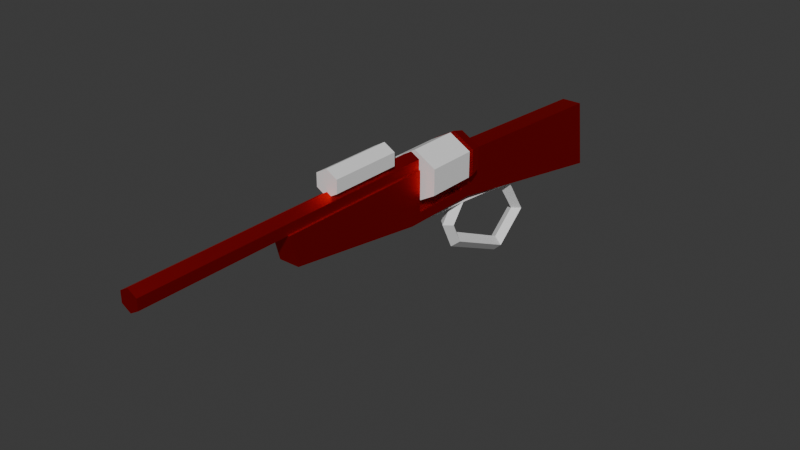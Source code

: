 # Source: big_iron1.blend  (saved by Blender 4.0.36; exported with 4.5.12 LTS)
import bpy
from mathutils import Matrix  # noqa: F401  (used for matrix-valued properties, if any)

bpy.ops.wm.read_factory_settings(use_empty=True)
scene = bpy.context.scene
scene.name = 'Scene'

# ---- images (referenced by path relative to the original .blend; pixels are not part of the script)
import os
ASSET_DIR = os.environ.get("B2B_ASSET_DIR", "")  # directory of the original .blend (textures are referenced by path, not embedded)
HERE = os.path.dirname(os.path.abspath(__file__))  # packed textures are extracted next to this script under _unpacked/

def load_image(name, relpath, width, height, colorspace="sRGB"):
    """Load a texture the original file referenced (path relative to the .blend, or extracted next to this script)."""
    p = next((c for c in (os.path.join(HERE, relpath), os.path.join(ASSET_DIR, relpath)) if relpath and os.path.exists(c)), "")
    if p:
        img = bpy.data.images.load(p, check_existing=True)
        img.name = name
    else:  # same state as the original file: an image datablock whose file is absent (Cycles renders it pink)
        img = bpy.data.images.new(name, width, height)
        img.source = "FILE"
        img.filepath = "//" + (relpath or name)
    img.colorspace_settings.name = colorspace
    return img
img_big_iron_metallic = load_image('big_iron_metallic', 'big_iron_metallic.png', 1024, 1024, 'sRGB')

# ---- materials (node trees are filled in below, after node groups)
mat_material = bpy.data.materials.new('Material')
mat_material.alpha_threshold = 0.0
mat_material.use_transparent_shadow = False
mat_material.roughness = 0.5
mat_material.line_color = (0.0, 0.0, 0.0, 1.0)

# ---- material node trees
mat_material.use_nodes = True; mat_material.node_tree.nodes.clear()
_N = mat_material.node_tree.nodes; _L = mat_material.node_tree.links
n0 = _N.new('ShaderNodeOutputMaterial'); n0.name = 'Material Output'; n0.location = (300, 300)
n1 = _N.new('ShaderNodeBsdfPrincipled'); n1.name = 'Principled BSDF'; n1.location = (10, 300)
n1.inputs[0].default_value = (0.8001, 0.0005074, 0.0, 1.0)
n1.inputs[3].default_value = 1.45
n2 = _N.new('ShaderNodeTexImage'); n2.name = 'Image Texture.001'; n2.location = (-280, 280)
n2.image = img_big_iron_metallic
n2.interpolation = 'Closest'
_L.new(n1.outputs[0], n0.inputs[0])
_L.new(n2.outputs[1], n1.inputs[1])
n0.is_active_output = True

# ---- world
world_world = bpy.data.worlds.new('World'); scene.world = world_world
world_world.use_nodes = True; world_world.node_tree.nodes.clear()
_N = world_world.node_tree.nodes; _L = world_world.node_tree.links
n0 = _N.new('ShaderNodeOutputWorld'); n0.name = 'World Output'; n0.location = (300, 300)
n1 = _N.new('ShaderNodeBackground'); n1.name = 'Background'; n1.location = (10, 300)
n1.inputs[0].default_value = (0.05088, 0.05088, 0.05088, 1.0)
_L.new(n1.outputs[0], n0.inputs[0])
n0.is_active_output = True
world_world.color = (0.05088, 0.05088, 0.05088)
world_world.use_sun_shadow = False
world_world.sun_shadow_jitter_overblur = 0.0

# ---- meshes
me_cylinder = bpy.data.meshes.new('Cylinder')
me_cylinder.from_pydata([(0.0, 0.25, -0.25), (0.0, 0.25, 0.25), (0.2165, 0.125, -0.25), (0.2165, 0.125, 0.25), (0.2165, -0.125, -0.25), (0.2165, -0.125, 0.25), (0.0, -0.25, -0.25), (0.0, -0.25, 0.25), (-0.2165, -0.125, -0.25), (-0.2165, -0.125, 0.25), (-0.2165, 0.125, -0.25), (-0.2165, 0.125, 0.25)], [], [(0, 1, 3, 2), (2, 3, 5, 4), (4, 5, 7, 6), (6, 7, 9, 8), (3, 1, 11, 9, 7, 5), (8, 9, 11, 10), (10, 11, 1, 0), (0, 2, 4, 6, 8, 10)])
_uv = me_cylinder.uv_layers.new(name='UVMap')
_uv.uv.foreach_set('vector', [1.0, 0.7525, 1.0, 1.003, 0.8333, 1.003, 0.8333, 0.7525, 0.8333, 0.7525, 0.8333, 1.003, 0.6667, 1.003, 0.6667, 0.7525, 0.6667, 0.7525, 0.6667, 1.003, 0.5, 1.003, 0.5, 0.7525, 0.5, 0.7525, 0.5, 1.003, 0.3333, 1.003, 0.3333, 0.7525, 0.4578, 0.6875, 0.25, 0.7475, 0.04215, 0.6875, 0.04215, 0.5675, 0.25, 0.5075, 0.4578, 0.5675, 0.3333, 0.7525, 0.3333, 1.003, 0.1667, 1.003, 0.1667, 0.7525, 0.1667, 0.7525, 0.1667, 1.003, 0.0, 1.003, 0.0, 0.7525, 0.75, 0.7475, 0.9578, 0.6875, 0.9578, 0.5675, 0.75, 0.5075, 0.5422, 0.5675, 0.5422, 0.6875])
me_cylinder.update()
me_cylinder.normals_split_custom_set([tuple(v) for v in zip(*[iter([0.5, 0.866, 0.0, 0.5, 0.866, 0.0, 0.5, 0.866, 0.0, 0.5, 0.866, 0.0, 1.0, 0.0, 0.0, 1.0, 0.0, 0.0, 1.0, 0.0, 0.0, 1.0, 0.0, 0.0, 0.5, -0.866, 0.0, 0.5, -0.866, 0.0, 0.5, -0.866, 0.0, 0.5, -0.866, 0.0, -0.5, -0.866, 0.0, -0.5, -0.866, 0.0, -0.5, -0.866, 0.0, -0.5, -0.866, 0.0, 0.0, 0.0, 1.0, 0.0, 0.0, 1.0, 0.0, 0.0, 1.0, 0.0, 0.0, 1.0, 0.0, 0.0, 1.0, 0.0, 0.0, 1.0, -1.0, 0.0, 0.0, -1.0, 0.0, 0.0, -1.0, 0.0, 0.0, -1.0, 0.0, 0.0, -0.5, 0.866, 0.0, -0.5, 0.866, 0.0, -0.5, 0.866, 0.0, -0.5, 0.866, 0.0, 0.0, 0.0, -1.0, 0.0, 0.0, -1.0, 0.0, 0.0, -1.0, 0.0, 0.0, -1.0, 0.0, 0.0, -1.0, 0.0, 0.0, -1.0])] * 3)])
me_lever = bpy.data.meshes.new('Lever')
me_lever.from_pydata([(0.0, -0.4966, -1.725), (0.0, 0.07472, -0.006537), (0.0725, -0.4903, -1.653), (0.0, -0.4839, -1.581), (0.05303, 0.004622, 0.05283), (-0.0725, -0.4903, -1.653), (0.075, 0.0, -2.98e-08), (0.0, -0.06465, -1.46), (0.0725, -0.124, -1.418), (0.0, -0.04821, 0.05745), (0.0, -0.1834, -1.377), (0.0, -0.07471, 0.006537), (-0.0725, -0.124, -1.418), (0.0, 0.006814, -0.643), (0.0, 0.006537, 0.07471), (0.0725, -0.05889, -0.6737), (0.0, -0.1246, -0.7043), (-0.05303, 0.004622, 0.05283), (-0.075, 0.0, -2.98e-08), (-0.0725, -0.05889, -0.6737), (0.0, -0.2411, -0.4607), (0.0, 0.05745, 0.04821), (0.0725, -0.2474, -0.533), (0.0, -0.2537, -0.6052), (-0.0725, -0.2474, -0.533), (0.0, -0.5169, -0.5972), (0.0725, -0.4575, -0.6388), (0.0, -0.3981, -0.6804), (-0.0725, -0.4575, -0.6388), (0.0, -0.8459, -1.313), (0.0725, -0.7737, -1.32), (0.0, -0.7014, -1.326), (-0.0725, -0.7737, -1.32), (0.0, -0.02892, -1.051), (0.0725, -0.09147, -1.046), (0.0, -0.154, -1.041), (-0.0725, -0.09147, -1.046), (0.0725, -0.00047, -0.005905), (0.07245, -0.000537, -0.006141), (0.0, -0.06508, -0.02402), (-0.0725, -0.00047, -0.005905), (0.0, 0.06003, -0.03474), (0.0, 0.06003, -0.03474), (0.0, -0.06508, -0.02402), (-0.07245, -0.000537, -0.006141)], [], [(0, 7, 8, 2), (2, 8, 10, 3), (3, 10, 12, 5), (5, 12, 7, 0), (33, 13, 15, 34), (34, 15, 16, 35), (35, 16, 19, 36), (36, 19, 13, 33), (13, 20, 22, 15), (15, 22, 23, 16), (16, 23, 24, 19), (19, 24, 20, 13), (20, 25, 26, 22), (22, 26, 27, 23), (23, 27, 28, 24), (24, 28, 25, 20), (25, 29, 30, 26), (26, 30, 31, 27), (27, 31, 32, 28), (28, 32, 29, 25), (29, 0, 2, 30), (30, 2, 3, 31), (31, 3, 5, 32), (32, 5, 0, 29), (12, 36, 33, 7), (10, 35, 36, 12), (8, 34, 35, 10), (7, 33, 34, 8), (35, 34, 37, 38, 39), (41, 33, 36, 40, 42), (37, 34, 33, 41), (36, 35, 39, 43, 44, 40), (1, 21, 4, 6), (41, 42, 1, 6, 38, 37), (21, 14, 4), (6, 4, 9, 11), (38, 6, 11, 43, 39), (4, 14, 9), (11, 9, 17, 18), (43, 11, 18, 44), (9, 14, 17), (18, 17, 21, 1), (18, 1, 42, 40, 44), (17, 14, 21)])
_uv = me_lever.uv_layers.new(name='UVMap')
_uv.uv.foreach_set('vector', [0.5, 0.5, 0.6667, 0.5, 0.6667, 0.75, 0.5, 0.75, 0.5, 0.75, 0.6667, 0.75, 0.6667, 1.0, 0.5, 1.0, 0.5, 0.0, 0.6667, 0.0, 0.6667, 0.25, 0.5, 0.25, 0.5, 0.25, 0.6667, 0.25, 0.6667, 0.5, 0.5, 0.5, 0.75, 0.5, 0.8333, 0.5, 0.8333, 0.75, 0.75, 0.75, 0.75, 0.75, 0.8333, 0.75, 0.8333, 1.0, 0.75, 1.0, 0.75, 0.0, 0.8333, 0.0, 0.8333, 0.25, 0.75, 0.25, 0.75, 0.25, 0.8333, 0.25, 0.8333, 0.5, 0.75, 0.5, 0.8333, 0.5, 1.0, 0.5, 1.0, 0.75, 0.8333, 0.75, 0.8333, 0.75, 1.0, 0.75, 1.0, 1.0, 0.8333, 1.0, 0.8333, 0.0, 1.0, 0.0, 1.0, 0.25, 0.8333, 0.25, 0.8333, 0.25, 1.0, 0.25, 1.0, 0.5, 0.8333, 0.5, 0.0, 0.5, 0.1667, 0.5, 0.1667, 0.75, 0.0, 0.75, 0.0, 0.75, 0.1667, 0.75, 0.1667, 1.0, 0.0, 1.0, 0.0, 0.0, 0.1667, 0.0, 0.1667, 0.25, 0.0, 0.25, 0.0, 0.25, 0.1667, 0.25, 0.1667, 0.5, 0.0, 0.5, 0.1667, 0.5, 0.3333, 0.5, 0.3333, 0.75, 0.1667, 0.75, 0.1667, 0.75, 0.3333, 0.75, 0.3333, 1.0, 0.1667, 1.0, 0.1667, 0.0, 0.3333, 0.0, 0.3333, 0.25, 0.1667, 0.25, 0.1667, 0.25, 0.3333, 0.25, 0.3333, 0.5, 0.1667, 0.5, 0.3333, 0.5, 0.5, 0.5, 0.5, 0.75, 0.3333, 0.75, 0.3333, 0.75, 0.5, 0.75, 0.5, 1.0, 0.3333, 1.0, 0.3333, 0.0, 0.5, 0.0, 0.5, 0.25, 0.3333, 0.25, 0.3333, 0.25, 0.5, 0.25, 0.5, 0.5, 0.3333, 0.5, 0.6667, 0.25, 0.75, 0.25, 0.75, 0.5, 0.6667, 0.5, 0.6667, 0.0, 0.75, 0.0, 0.75, 0.25, 0.6667, 0.25, 0.6667, 0.75, 0.75, 0.75, 0.75, 1.0, 0.6667, 1.0, 0.6667, 0.5, 0.75, 0.5, 0.75, 0.75, 0.6667, 0.75, 0.75, 1.0, 0.75, 0.75, 0.75, 0.75, 0.75, 0.7502, 0.75, 1.0, 0.75, 0.5, 0.75, 0.5, 0.75, 0.25, 0.75, 0.25, 0.75, 0.5, 0.75, 0.75, 0.75, 0.75, 0.75, 0.5, 0.75, 0.5, 0.75, 0.25, 0.75, 0.0, 0.75, 0.0, 0.75, 0.0, 0.75, 0.2498, 0.75, 0.25, 0.75, 0.5, 0.75, 0.75, 0.5, 0.75, 0.5, 0.5, 0.75, 0.3615, 0.75, 0.3615, 0.75, 0.5, 0.5, 0.5, 0.5, 0.4709, 0.5002, 0.4721, 0.75, 0.75, 0.625, 1.0, 0.5, 0.75, 0.5, 0.5, 0.5, 0.75, 0.25, 0.75, 0.25, 0.5, 0.5, 0.4709, 0.5, 0.5, 0.25, 0.5, 0.25, 0.3605, 0.25, 0.3605, 0.5, 0.75, 0.375, 1.0, 0.25, 0.75, 0.25, 0.5, 0.25, 0.75, 0.0, 0.75, 0.0, 0.5, 0.25, 0.3605, 0.25, 0.5, 0.0, 0.5, 0.0, 0.4709, 0.25, 0.75, 0.125, 1.0, 0.0, 0.75, 1.0, 0.5, 1.0, 0.75, 0.75, 0.75, 0.75, 0.5, 1.0, 0.5, 0.75, 0.5, 0.75, 0.3615, 0.9998, 0.4721, 1.0, 0.4709, 1.0, 0.75, 0.875, 1.0, 0.75, 0.75])
me_lever.update()
me_lever.normals_split_custom_set([tuple(v) for v in zip(*[iter([0.6518, 0.4023, -0.6428, 0.6518, 0.4023, -0.6428, 0.6518, 0.4023, -0.6428, 0.6518, 0.4023, -0.6428, 0.6507, -0.4171, 0.6345, 0.6507, -0.4171, 0.6345, 0.6507, -0.4171, 0.6345, 0.6507, -0.4171, 0.6345, -0.6507, -0.4171, 0.6345, -0.6507, -0.4171, 0.6345, -0.6507, -0.4171, 0.6345, -0.6507, -0.4171, 0.6345, -0.6518, 0.4023, -0.6428, -0.6518, 0.4023, -0.6428, -0.6518, 0.4023, -0.6428, -0.6518, 0.4023, -0.6428, 0.6547, 0.7531, -0.06588, 0.6547, 0.7531, -0.06588, 0.6547, 0.7531, -0.06588, 0.6547, 0.7531, -0.06588, 0.6547, -0.7531, 0.06588, 0.6547, -0.7531, 0.06588, 0.6547, -0.7531, 0.06588, 0.6547, -0.7531, 0.06588, -0.6547, -0.7531, 0.06588, -0.6547, -0.7531, 0.06588, -0.6547, -0.7531, 0.06588, -0.6547, -0.7531, 0.06588, -0.6547, 0.7531, -0.06588, -0.6547, 0.7531, -0.06588, -0.6547, 0.7531, -0.06588, -0.6547, 0.7531, -0.06588, 0.6545, 0.4498, 0.6077, 0.6545, 0.4498, 0.6077, 0.6545, 0.4498, 0.6077, 0.6545, 0.4498, 0.6077, 0.6544, -0.4557, -0.6034, 0.6544, -0.4557, -0.6034, 0.6544, -0.4557, -0.6034, 0.6544, -0.4557, -0.6034, -0.6544, -0.4557, -0.6034, -0.6544, -0.4557, -0.6034, -0.6544, -0.4557, -0.6034, -0.6544, -0.4557, -0.6034, -0.6545, 0.4498, 0.6077, -0.6545, 0.4498, 0.6077, -0.6545, 0.4498, 0.6077, -0.6545, 0.4498, 0.6077, 0.6545, -0.3374, 0.6766, 0.6545, -0.3374, 0.6766, 0.6545, -0.3374, 0.6766, 0.6545, -0.3374, 0.6766, 0.6544, 0.344, -0.6734, 0.6544, 0.344, -0.6734, 0.6544, 0.344, -0.6734, 0.6544, 0.344, -0.6734, -0.6544, 0.344, -0.6734, -0.6544, 0.344, -0.6734, -0.6544, 0.344, -0.6734, -0.6544, 0.344, -0.6734, -0.6545, -0.3374, 0.6766, -0.6545, -0.3374, 0.6766, -0.6545, -0.3374, 0.6766, -0.6545, -0.3374, 0.6766, 0.6935, -0.6541, 0.3021, 0.6935, -0.6541, 0.3021, 0.6935, -0.6541, 0.3021, 0.6935, -0.6541, 0.3021, 0.6934, 0.6529, -0.305, 0.6934, 0.6529, -0.305, 0.6934, 0.6529, -0.305, 0.6934, 0.6529, -0.305, -0.6934, 0.6529, -0.305, -0.6934, 0.6529, -0.305, -0.6934, 0.6529, -0.305, -0.6934, 0.6529, -0.305, -0.6935, -0.6541, 0.3021, -0.6935, -0.6541, 0.3021, -0.6935, -0.6541, 0.3021, -0.6935, -0.6541, 0.3021, 0.5773, -0.6223, -0.5286, 0.5773, -0.6223, -0.5286, 0.5773, -0.6223, -0.5286, 0.5773, -0.6223, -0.5286, 0.5773, 0.6214, 0.5296, 0.5773, 0.6214, 0.5296, 0.5773, 0.6214, 0.5296, 0.5773, 0.6214, 0.5296, -0.5773, 0.6214, 0.5296, -0.5773, 0.6214, 0.5296, -0.5773, 0.6214, 0.5296, -0.5773, 0.6214, 0.5296, -0.5773, -0.6223, -0.5286, -0.5773, -0.6223, -0.5286, -0.5773, -0.6223, -0.5286, -0.5773, -0.6223, -0.5286, -0.6547, 0.7531, -0.06588, -0.6547, 0.7531, -0.06588, -0.6547, 0.7531, -0.06588, -0.6547, 0.7531, -0.06588, -0.6547, -0.7531, 0.06588, -0.6547, -0.7531, 0.06588, -0.6547, -0.7531, 0.06588, -0.6547, -0.7531, 0.06588, 0.6547, -0.7531, 0.06588, 0.6547, -0.7531, 0.06588, 0.6547, -0.7531, 0.06588, 0.6547, -0.7531, 0.06588, 0.6547, 0.7531, -0.06588, 0.6547, 0.7531, -0.06588, 0.6547, 0.7531, -0.06588, 0.6547, 0.7531, -0.06588, 0.6547, -0.7531, 0.06588, 0.6547, -0.7531, 0.06588, 0.6547, -0.7531, 0.06588, 0.6547, -0.7531, 0.06588, 0.6547, -0.7531, 0.06588, -0.6547, 0.7531, -0.06588, -0.6547, 0.7531, -0.06588, -0.6547, 0.7531, -0.06588, -0.6547, 0.7531, -0.06588, -0.6547, 0.7531, -0.06588, 0.6547, 0.7531, -0.06588, 0.6547, 0.7531, -0.06588, 0.6547, 0.7531, -0.06588, 0.6547, 0.7531, -0.06588, -0.6547, -0.7531, 0.06588, -0.6547, -0.7531, 0.06588, -0.6547, -0.7531, 0.06588, -0.6547, -0.7531, 0.06588, -0.6547, -0.7531, 0.06588, -0.6547, -0.7531, 0.06588, 0.6786, 0.7005, 0.2209, 0.6786, 0.7005, 0.2209, 0.6786, 0.7005, 0.2209, 0.6786, 0.7005, 0.2209, 0.6786, 0.6515, -0.3392, 0.6786, 0.6515, -0.3392, 0.6786, 0.6515, -0.3392, 0.6786, 0.6515, -0.3392, 0.6786, 0.6515, -0.3392, 0.6786, 0.6515, -0.3392, 0.3574, 0.4313, 0.8284, 0.3574, 0.4313, 0.8284, 0.3574, 0.4313, 0.8284, 0.6786, -0.6515, 0.3392, 0.6786, -0.6515, 0.3392, 0.6786, -0.6515, 0.3392, 0.6786, -0.6515, 0.3392, 0.6786, -0.7005, -0.2209, 0.6786, -0.7005, -0.2209, 0.6786, -0.7005, -0.2209, 0.6786, -0.7005, -0.2209, 0.6786, -0.7005, -0.2209, 0.3574, -0.2809, 0.8907, 0.3574, -0.2809, 0.8907, 0.3574, -0.2809, 0.8907, -0.6786, -0.6515, 0.3392, -0.6786, -0.6515, 0.3392, -0.6786, -0.6515, 0.3392, -0.6786, -0.6515, 0.3392, -0.6786, -0.7005, -0.2209, -0.6786, -0.7005, -0.2209, -0.6786, -0.7005, -0.2209, -0.6786, -0.7005, -0.2209, -0.3574, -0.2809, 0.8907, -0.3574, -0.2809, 0.8907, -0.3574, -0.2809, 0.8907, -0.6786, 0.7005, 0.2209, -0.6786, 0.7005, 0.2209, -0.6786, 0.7005, 0.2209, -0.6786, 0.7005, 0.2209, -0.6786, 0.6515, -0.3392, -0.6786, 0.6515, -0.3392, -0.6786, 0.6515, -0.3392, -0.6786, 0.6515, -0.3392, -0.6786, 0.6515, -0.3392, -0.3574, 0.4313, 0.8284, -0.3574, 0.4313, 0.8284, -0.3574, 0.4313, 0.8284])] * 3)])
me_scope = bpy.data.meshes.new('Scope')
me_scope.from_pydata([(0.0, 0.45, 0.65), (0.0, 0.45, 1.35), (0.1083, 0.3875, 0.65), (0.1083, 0.3875, 1.35), (0.1083, 0.2625, 0.65), (0.1083, 0.2625, 1.35), (0.0, 0.2, 0.65), (0.0, 0.2, 1.35), (-0.1083, 0.2625, 0.65), (-0.1083, 0.2625, 1.35), (-0.1083, 0.3875, 0.65), (-0.1083, 0.3875, 1.35)], [], [(0, 1, 3, 2), (2, 3, 5, 4), (4, 5, 7, 6), (6, 7, 9, 8), (3, 1, 11, 9, 7, 5), (8, 9, 11, 10), (10, 11, 1, 0), (0, 2, 4, 6, 8, 10)])
_uv = me_scope.uv_layers.new(name='UVMap')
_uv.uv.foreach_set('vector', [1.0, 0.7525, 1.0, 1.003, 0.8333, 1.003, 0.8333, 0.7525, 0.8333, 0.7525, 0.8333, 1.003, 0.6667, 1.003, 0.6667, 0.7525, 0.6667, 0.7525, 0.6667, 1.003, 0.5, 1.003, 0.5, 0.7525, 0.5, 0.7525, 0.5, 1.003, 0.3333, 1.003, 0.3333, 0.7525, 0.4578, 0.6875, 0.25, 0.7475, 0.04215, 0.6875, 0.04215, 0.5675, 0.25, 0.5075, 0.4578, 0.5675, 0.3333, 0.7525, 0.3333, 1.003, 0.1667, 1.003, 0.1667, 0.7525, 0.1667, 0.7525, 0.1667, 1.003, 0.0, 1.003, 0.0, 0.7525, 0.75, 0.7475, 0.9578, 0.6875, 0.9578, 0.5675, 0.75, 0.5075, 0.5422, 0.5675, 0.5422, 0.6875])
me_scope.update()
me_scope.normals_split_custom_set([tuple(v) for v in zip(*[iter([0.5, 0.866, 0.0, 0.5, 0.866, 0.0, 0.5, 0.866, 0.0, 0.5, 0.866, 0.0, 1.0, 0.0, 0.0, 1.0, 0.0, 0.0, 1.0, 0.0, 0.0, 1.0, 0.0, 0.0, 0.5, -0.866, 0.0, 0.5, -0.866, 0.0, 0.5, -0.866, 0.0, 0.5, -0.866, 0.0, -0.5, -0.866, 0.0, -0.5, -0.866, 0.0, -0.5, -0.866, 0.0, -0.5, -0.866, 0.0, -3.671e-07, 0.0, 1.0, -3.671e-07, 0.0, 1.0, -3.671e-07, 0.0, 1.0, -3.671e-07, 0.0, 1.0, -3.671e-07, 0.0, 1.0, -3.671e-07, 0.0, 1.0, -1.0, 0.0, 0.0, -1.0, 0.0, 0.0, -1.0, 0.0, 0.0, -1.0, 0.0, 0.0, -0.5, 0.866, 0.0, -0.5, 0.866, 0.0, -0.5, 0.866, 0.0, -0.5, 0.866, 0.0, 0.0, 0.0, -1.0, 0.0, 0.0, -1.0, 0.0, 0.0, -1.0, 0.0, 0.0, -1.0, 0.0, 0.0, -1.0, 0.0, 0.0, -1.0])] * 3)])
me_cylinder_001 = bpy.data.meshes.new('Cylinder.001')
me_cylinder_001.from_pydata([(0.0, 0.25, 0.3), (0.0, 0.25, 3.3), (0.0866, 0.2, 0.3), (0.0866, 0.2, 3.3), (0.0866, 0.1, 0.3), (0.0866, 0.1, 3.3), (0.0, 0.05, 0.4), (0.0, 0.05, 3.3), (-0.0866, 0.1, 0.3), (-0.0866, 0.1, 3.3), (-0.0866, 0.2, 0.3), (-0.0866, 0.2, 3.3), (-0.1, -0.2, 1.8), (-0.1, 0.1, 1.88), (-0.1, -0.4, 0.4), (-0.1, 0.1, 0.3), (0.1, -0.2, 1.8), (0.1, 0.1, 1.88), (0.1, -0.4, 0.4), (0.1, 0.1, 0.3), (-0.1, -0.3, 0.3), (-0.1, -0.4, 0.3), (0.1, -0.4, 0.3), (0.1, -0.3, 0.3), (-0.1, -0.3, -0.3), (-0.1, -0.4, -0.3), (0.1, -0.4, -0.3), (0.1, -0.3, -0.3), (0.0, 0.25, -0.3), (0.0, 0.2165, -0.425), (0.0, 0.125, -0.5165), (0.2165, 0.125, -0.3), (0.1875, 0.1083, -0.425), (0.1083, 0.0625, -0.5165), (0.2165, -0.125, -0.3), (0.1875, -0.1083, -0.425), (0.1083, -0.0625, -0.5165), (-3.725e-08, -0.25, -0.3), (-2.98e-08, -0.2165, -0.425), (-1.863e-08, -0.125, -0.5165), (-0.2165, -0.125, -0.3), (-0.1875, -0.1083, -0.425), (-0.1083, -0.0625, -0.5165), (-0.2165, 0.125, -0.3), (-0.1875, 0.1083, -0.425), (-0.1083, 0.0625, -0.5165), (0.0, -1.49e-08, -0.55), (0.0866, 0.1, 0.3), (-0.0866, 0.1, 0.3), (-0.1, 0.05, -0.4), (-0.1, -0.4, -0.4), (0.1, -0.4, -0.4), (0.1, 0.05, -0.4), (-0.1, -0.05, -2.3), (-0.1, -0.75, -2.4), (0.1, -0.75, -2.4), (0.1, -0.05, -2.3)], [(4, 47), (8, 48)], [(0, 1, 3, 2), (2, 3, 5, 4), (4, 5, 7, 6), (6, 7, 9, 8), (3, 1, 11, 9, 7, 5), (8, 9, 11, 10), (10, 11, 1, 0), (12, 13, 15, 14), (18, 14, 21, 22), (18, 19, 17, 16), (16, 17, 13, 12), (14, 18, 16, 12), (19, 15, 13, 17), (23, 22, 26, 27), (15, 19, 23, 20), (14, 15, 20, 21), (19, 18, 22, 23), (24, 27, 52, 49), (22, 21, 25, 26), (20, 23, 27, 24), (21, 20, 24, 25), (30, 29, 32, 33), (46, 30, 33), (29, 28, 31, 32), (46, 33, 36), (32, 31, 34, 35), (33, 32, 35, 36), (46, 36, 39), (35, 34, 37, 38), (36, 35, 38, 39), (46, 39, 42), (38, 37, 40, 41), (39, 38, 41, 42), (46, 42, 45), (41, 40, 43, 44), (42, 41, 44, 45), (44, 43, 28, 29), (45, 44, 29, 30), (46, 45, 30), (28, 43, 40, 37, 34, 31), (0, 2, 4, 8, 10), (50, 49, 53, 54), (25, 24, 49, 50), (27, 26, 51, 52), (26, 25, 50, 51), (54, 53, 56, 55), (52, 51, 55, 56), (51, 50, 54, 55), (49, 52, 56, 53)])
_uv = me_cylinder_001.uv_layers.new(name='UVMap')
_uv.uv.foreach_set('vector', [0.5653, 0.6844, 0.5653, 0.008284, 0.5849, 0.00917, 0.5849, 0.6853, 0.4674, 0.6861, 0.4674, 0.008284, 0.49, 0.008284, 0.49, 0.6861, 0.4116, 0.6866, 0.4116, 0.00847, 0.4312, 0.008284, 0.4312, 0.6638, 0.4312, 0.6638, 0.4312, 0.008284, 0.4508, 0.00847, 0.4508, 0.6866, 0.4312, 0.7484, 0.4116, 0.7371, 0.4116, 0.7145, 0.4312, 0.7031, 0.4508, 0.7145, 0.4508, 0.7371, 0.5065, 0.6861, 0.5065, 0.008284, 0.5291, 0.008284, 0.5291, 0.6861, 0.5457, 0.6853, 0.5457, 0.00917, 0.5653, 0.008284, 0.5653, 0.6844, 0.01389, 0.03464, 0.07895, 0.008284, 0.1232, 0.3625, 0.008284, 0.3541, 0.3499, 0.324, 0.3951, 0.324, 0.3951, 0.3466, 0.3499, 0.3466, 0.3333, 0.3541, 0.2183, 0.3625, 0.2626, 0.008284, 0.3277, 0.03464, 0.7702, 0.2297, 0.7702, 0.2975, 0.725, 0.2975, 0.725, 0.2297, 0.3951, 0.324, 0.3499, 0.324, 0.3499, 0.008284, 0.3951, 0.008284, 0.7084, 0.3644, 0.6632, 0.3644, 0.6632, 0.008284, 0.7084, 0.008284, 0.3081, 0.3737, 0.3305, 0.3766, 0.3137, 0.5111, 0.2912, 0.5083, 0.725, 0.1227, 0.7702, 0.1227, 0.7702, 0.2132, 0.725, 0.2132, 0.008284, 0.3541, 0.1232, 0.3625, 0.03352, 0.3737, 0.01109, 0.3766, 0.2183, 0.3625, 0.3333, 0.3541, 0.3305, 0.3766, 0.3081, 0.3737, 0.6632, 0.5327, 0.7084, 0.5327, 0.7084, 0.612, 0.6632, 0.612, 0.3499, 0.3466, 0.3951, 0.3466, 0.3951, 0.4822, 0.3499, 0.4822, 0.6632, 0.3809, 0.7084, 0.3809, 0.7084, 0.5162, 0.6632, 0.5162, 0.01109, 0.3766, 0.03352, 0.3737, 0.05034, 0.5083, 0.02791, 0.5111, 0.717, 0.6789, 0.7393, 0.6789, 0.7373, 0.7213, 0.7159, 0.7034, 0.7495, 0.3424, 0.7495, 0.314, 0.774, 0.3282, 0.7393, 0.6789, 0.768, 0.6789, 0.7658, 0.7279, 0.7373, 0.7213, 0.7495, 0.3424, 0.774, 0.3282, 0.774, 0.3564, 0.4958, 0.7554, 0.4674, 0.7592, 0.4674, 0.7027, 0.4958, 0.7065, 0.5171, 0.7451, 0.4958, 0.7554, 0.4958, 0.7065, 0.5171, 0.7168, 0.7495, 0.3424, 0.774, 0.3564, 0.7495, 0.3705, 0.7459, 0.01484, 0.7742, 0.008284, 0.7746, 0.05723, 0.7463, 0.05723, 0.725, 0.03276, 0.7459, 0.01484, 0.7463, 0.05723, 0.7252, 0.05723, 0.7495, 0.3424, 0.7495, 0.3705, 0.725, 0.3564, 0.7463, 0.05723, 0.7746, 0.05723, 0.7742, 0.1062, 0.7459, 0.09962, 0.7252, 0.05723, 0.7463, 0.05723, 0.7459, 0.09962, 0.725, 0.0817, 0.7495, 0.3424, 0.725, 0.3564, 0.725, 0.3282, 0.5621, 0.7554, 0.5336, 0.7592, 0.5336, 0.7027, 0.5621, 0.7065, 0.5834, 0.7451, 0.5621, 0.7554, 0.5621, 0.7065, 0.5834, 0.7168, 0.7373, 0.6366, 0.7658, 0.63, 0.768, 0.6789, 0.7393, 0.6789, 0.7159, 0.6545, 0.7373, 0.6366, 0.7393, 0.6789, 0.717, 0.6789, 0.7495, 0.3424, 0.725, 0.3282, 0.7495, 0.314, 0.6504, 0.743, 0.6014, 0.7148, 0.6014, 0.6583, 0.6504, 0.63, 0.6993, 0.6583, 0.6993, 0.7148, 0.7589, 0.4067, 0.7476, 0.4263, 0.725, 0.4263, 0.725, 0.3871, 0.7476, 0.3871, 0.03072, 0.5335, 0.1317, 0.5209, 0.1625, 0.9497, 0.008284, 0.9917, 0.02791, 0.5111, 0.05034, 0.5083, 0.1317, 0.5209, 0.03072, 0.5335, 0.2912, 0.5083, 0.3137, 0.5111, 0.3109, 0.5335, 0.2099, 0.5209, 0.3499, 0.4822, 0.3951, 0.4822, 0.3951, 0.5048, 0.3499, 0.5048, 0.6014, 0.6134, 0.6014, 0.4548, 0.6467, 0.4548, 0.6467, 0.6134, 0.2099, 0.5209, 0.3109, 0.5335, 0.3333, 0.9917, 0.1791, 0.9497, 0.3499, 0.5048, 0.3951, 0.5048, 0.3951, 0.9556, 0.3499, 0.9556, 0.6014, 0.008284, 0.6467, 0.008284, 0.6467, 0.4383, 0.6014, 0.4383])
me_cylinder_001.materials.append(mat_material)
me_cylinder_001.update()

# ---- objects
ob_cylinder = bpy.data.objects.new('Cylinder', me_cylinder)
ob_lever = bpy.data.objects.new('Lever', me_lever)
ob_scope = bpy.data.objects.new('Scope', me_scope)
ob_bigiron = bpy.data.objects.new('BigIron', me_cylinder_001)

# ---- transforms, parenting, visibility, modifiers, constraints
ob_cylinder.parent = ob_bigiron
ob_cylinder.location = (0.0, 0.0, 0.0)
ob_lever.parent = ob_bigiron
ob_lever.location = (0.0, -0.4, 0.3)
ob_scope.parent = ob_bigiron
ob_scope.location = (0.0, 0.0, 0.0)
ob_bigiron.location = (0.0, 0.0, 0.0)
ob_bigiron.rotation_euler = (1.571, 0.0, 0.0)

# ---- collection membership
scene.collection.objects.link(ob_cylinder)
scene.collection.objects.link(ob_lever)
scene.collection.objects.link(ob_scope)
scene.collection.objects.link(ob_bigiron)

# ---- scene / render settings (as saved in the file)
scene.frame_start = 1; scene.frame_end = 250; scene.frame_set(1)
scene.render.engine = 'BLENDER_EEVEE_NEXT'
scene.cycles.sampling_pattern = 'TABULATED_SOBOL'
bpy.context.view_layer.update()

# ---- added for rendering (the .blend has no active camera and no usable light): camera, sun
cam_auto = bpy.data.cameras.new('AutoCamera')
cam_auto.lens = 50.0
cam_auto.sensor_width = 36.0
cam_auto.clip_end = 1000.0
ob_auto_camera = bpy.data.objects.new('AutoCamera', cam_auto)
scene.collection.objects.link(ob_auto_camera)
ob_auto_camera.location = (5.51682, -7.07018, 4.01551)
ob_auto_camera.rotation_euler = (1.09748, -7.21219e-08, 0.694738)
scene.camera = ob_auto_camera
light_auto_sun = bpy.data.lights.new('AutoSun', 'SUN')
light_auto_sun.energy = 3.0
light_auto_sun.angle = 0.0523599
ob_auto_sun = bpy.data.objects.new('AutoSun', light_auto_sun)
scene.collection.objects.link(ob_auto_sun)
ob_auto_sun.rotation_euler = (0.872665, 0.174533, 0.523599)
bpy.context.view_layer.update()
